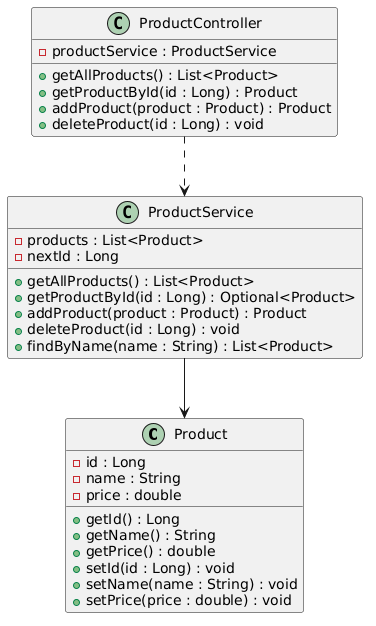

The diagram above was rendered by PlantUML. Its source (embedded in the PNG):
@startuml
class Product {
  - id : Long
  - name : String
  - price : double
  + getId() : Long
  + getName() : String
  + getPrice() : double
  + setId(id : Long) : void
  + setName(name : String) : void
  + setPrice(price : double) : void
}

class ProductService {
  - products : List<Product>
  - nextId : Long
  + getAllProducts() : List<Product>
  + getProductById(id : Long) : Optional<Product>
  + addProduct(product : Product) : Product
  + deleteProduct(id : Long) : void
  + findByName(name : String) : List<Product>
}

class ProductController {
  - productService : ProductService
  + getAllProducts() : List<Product>
  + getProductById(id : Long) : Product
  + addProduct(product : Product) : Product
  + deleteProduct(id : Long) : void
}

ProductController ..> ProductService
ProductService --> Product
@enduml